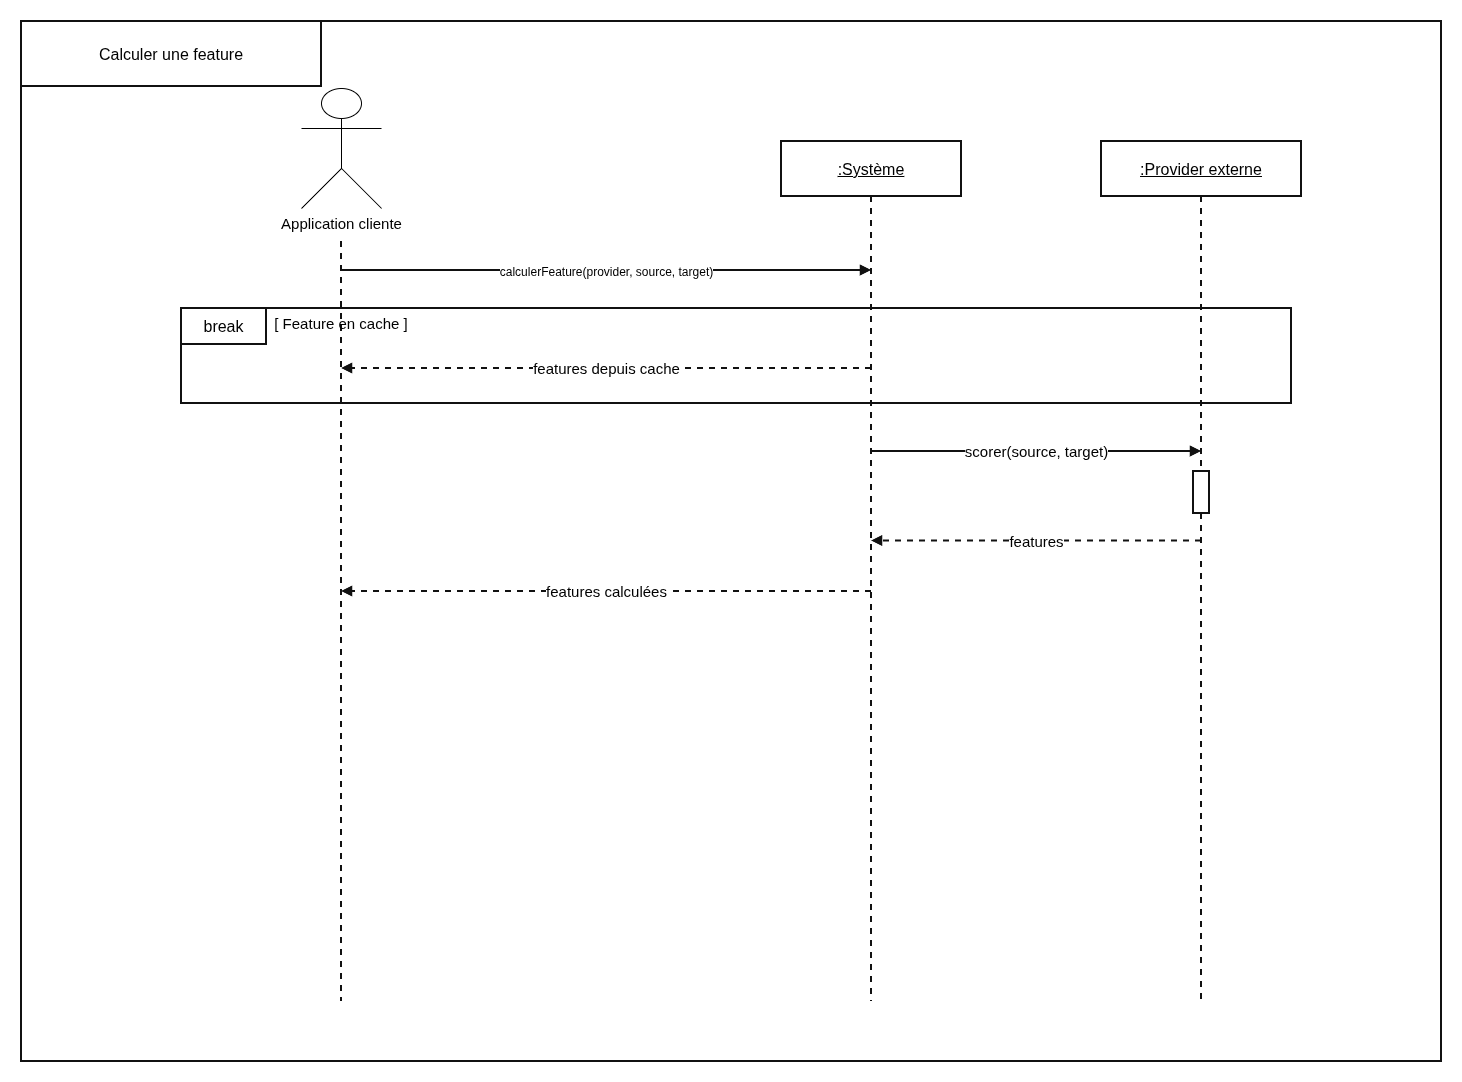

The diagram above was exported from draw.io. Its source (the exported page's mxGraphModel, read from the mxfile embedded in the PNG):
<mxGraphModel dx="1416" dy="869" grid="1" gridSize="10" guides="1" tooltips="1" connect="1" arrows="1" fold="1" page="1" pageScale="1" pageWidth="1800" pageHeight="1150" math="0" shadow="0">
  <root>
    <mxCell id="0" />
    <mxCell id="1" parent="0" />
    <mxCell id="jNB1kBG4vslTekh0Njno-1" parent="1" style="rounded=0;whiteSpace=wrap;html=1;fillColor=none;strokeColor=#111111;strokeWidth=2;" value="" vertex="1">
      <mxGeometry height="1040" width="1420" x="180" y="70" as="geometry" />
    </mxCell>
    <mxCell id="jNB1kBG4vslTekh0Njno-2" parent="1" style="rounded=0;whiteSpace=wrap;html=1;fillColor=#FFFFFF;strokeColor=#111111;strokeWidth=2;fontSize=16;align=center;verticalAlign=middle;" value="Calculer une feature" vertex="1">
      <mxGeometry height="65" width="300" x="180" y="70" as="geometry" />
    </mxCell>
    <mxCell id="jNB1kBG4vslTekh0Njno-3" parent="1" style="shape=umlActor;verticalLabelPosition=bottom;verticalAlign=top;html=1;outlineConnect=0;fontSize=15;" value="Application cliente" vertex="1">
      <mxGeometry height="120" width="80" x="460" y="137" as="geometry" />
    </mxCell>
    <mxCell id="jNB1kBG4vslTekh0Njno-4" parent="1" style="rounded=0;whiteSpace=wrap;html=1;fillColor=#FFFFFF;strokeColor=#111111;strokeWidth=2;fontSize=16;align=center;verticalAlign=middle;" value="&lt;u&gt;:Système&lt;/u&gt;" vertex="1">
      <mxGeometry height="55" width="180" x="940" y="190" as="geometry" />
    </mxCell>
    <mxCell id="jNB1kBG4vslTekh0Njno-5" edge="1" parent="1" style="endArrow=none;dashed=1;html=1;strokeColor=#111111;strokeWidth=2;" value="">
      <mxGeometry relative="1" as="geometry">
        <mxPoint x="500" y="290" as="sourcePoint" />
        <mxPoint x="500" y="1050" as="targetPoint" />
      </mxGeometry>
    </mxCell>
    <mxCell id="jNB1kBG4vslTekh0Njno-6" edge="1" parent="1" style="endArrow=none;dashed=1;html=1;strokeColor=#111111;strokeWidth=2;" value="">
      <mxGeometry relative="1" as="geometry">
        <mxPoint x="1030" y="245" as="sourcePoint" />
        <mxPoint x="1030" y="1050" as="targetPoint" />
      </mxGeometry>
    </mxCell>
    <mxCell id="jNB1kBG4vslTekh0Njno-7" parent="1" style="rounded=0;whiteSpace=wrap;html=1;fillColor=#FFFFFF;strokeColor=#111111;strokeWidth=2;fontSize=16;align=center;verticalAlign=middle;" value="&lt;u&gt;:Provider externe&lt;/u&gt;" vertex="1">
      <mxGeometry height="55" width="200" x="1260" y="190" as="geometry" />
    </mxCell>
    <mxCell id="jNB1kBG4vslTekh0Njno-8" edge="1" parent="1" source="jNB1kBG4vslTekh0Njno-18" style="endArrow=none;dashed=1;html=1;strokeColor=#111111;strokeWidth=2;" value="">
      <mxGeometry relative="1" as="geometry">
        <mxPoint x="1360" y="245" as="sourcePoint" />
        <mxPoint x="1360" y="1050" as="targetPoint" />
      </mxGeometry>
    </mxCell>
    <mxCell id="jNB1kBG4vslTekh0Njno-9" edge="1" parent="1" style="endArrow=block;html=1;rounded=0;strokeColor=#111111;strokeWidth=2;fontSize=15;labelBackgroundColor=#FFFFFF;" value="&lt;span style=&quot;font-size: 12px;&quot;&gt;calculerFeature(provider, source, target)&lt;/span&gt;">
      <mxGeometry relative="1" as="geometry">
        <mxPoint x="500" y="319" as="sourcePoint" />
        <mxPoint x="1030" y="319" as="targetPoint" />
      </mxGeometry>
    </mxCell>
    <mxCell id="jNB1kBG4vslTekh0Njno-10" parent="1" style="rounded=0;whiteSpace=wrap;html=1;fillColor=none;strokeColor=#111111;strokeWidth=2;fontSize=15;align=center;verticalAlign=top;spacingTop=25;" value="" vertex="1">
      <mxGeometry height="95" width="1110" x="340" y="357" as="geometry" />
    </mxCell>
    <mxCell id="jNB1kBG4vslTekh0Njno-11" parent="1" style="rounded=0;whiteSpace=wrap;html=1;fillColor=#FFFFFF;strokeColor=#111111;strokeWidth=2;fontSize=16;align=center;verticalAlign=middle;" value="break" vertex="1">
      <mxGeometry height="36" width="85" x="340" y="357" as="geometry" />
    </mxCell>
    <mxCell id="jNB1kBG4vslTekh0Njno-12" edge="1" parent="1" style="endArrow=block;html=1;rounded=0;strokeColor=#111111;strokeWidth=2;fontSize=15;dashed=1;labelBackgroundColor=#FFFFFF;" value="features depuis cache">
      <mxGeometry relative="1" as="geometry">
        <mxPoint x="1030" y="417" as="sourcePoint" />
        <mxPoint x="500" y="417" as="targetPoint" />
      </mxGeometry>
    </mxCell>
    <mxCell id="jNB1kBG4vslTekh0Njno-13" edge="1" parent="1" style="endArrow=block;html=1;rounded=0;strokeColor=#111111;strokeWidth=2;fontSize=15;labelBackgroundColor=#FFFFFF;" value="scorer(source, target)">
      <mxGeometry relative="1" as="geometry">
        <mxPoint x="1030" y="500" as="sourcePoint" />
        <mxPoint x="1360" y="500" as="targetPoint" />
      </mxGeometry>
    </mxCell>
    <mxCell id="jNB1kBG4vslTekh0Njno-14" edge="1" parent="1" style="endArrow=block;html=1;rounded=0;strokeColor=#111111;strokeWidth=2;fontSize=15;dashed=1;labelBackgroundColor=#FFFFFF;" value="features">
      <mxGeometry relative="1" as="geometry">
        <mxPoint x="1360" y="589.5" as="sourcePoint" />
        <mxPoint x="1030" y="589.5" as="targetPoint" />
      </mxGeometry>
    </mxCell>
    <mxCell id="jNB1kBG4vslTekh0Njno-15" edge="1" parent="1" style="endArrow=block;html=1;rounded=0;strokeColor=#111111;strokeWidth=2;fontSize=15;dashed=1;labelBackgroundColor=#FFFFFF;" value="features calculées">
      <mxGeometry relative="1" as="geometry">
        <mxPoint x="1030" y="640" as="sourcePoint" />
        <mxPoint x="500" y="640" as="targetPoint" />
      </mxGeometry>
    </mxCell>
    <mxCell id="jNB1kBG4vslTekh0Njno-16" parent="1" style="text;html=1;whiteSpace=wrap;strokeColor=none;fillColor=none;align=center;verticalAlign=middle;rounded=0;" value="&lt;span style=&quot;font-size: 15px;&quot;&gt;[ Feature en cache ]&lt;/span&gt;" vertex="1">
      <mxGeometry height="30" width="150" x="425" y="357" as="geometry" />
    </mxCell>
    <mxCell id="jNB1kBG4vslTekh0Njno-17" edge="1" parent="1" style="endArrow=none;dashed=1;html=1;strokeColor=#111111;strokeWidth=2;" target="jNB1kBG4vslTekh0Njno-18" value="">
      <mxGeometry relative="1" as="geometry">
        <mxPoint x="1360" y="245" as="sourcePoint" />
        <mxPoint x="1360" y="1050" as="targetPoint" />
      </mxGeometry>
    </mxCell>
    <mxCell id="jNB1kBG4vslTekh0Njno-18" parent="1" style="rounded=0;whiteSpace=wrap;html=1;fillColor=#FFFFFF;strokeColor=#111111;strokeWidth=2;" value="" vertex="1">
      <mxGeometry height="42" width="16" x="1352" y="520" as="geometry" />
    </mxCell>
  </root>
</mxGraphModel>